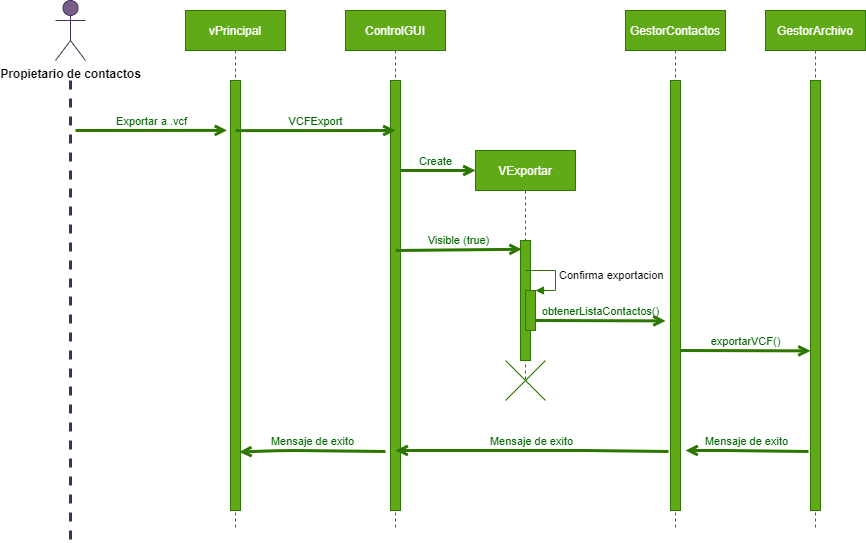

The diagram above was exported from draw.io. Its source (the exported page's mxGraphModel, read from the mxfile embedded in the PNG):
<mxGraphModel dx="1126" dy="646" grid="1" gridSize="10" guides="1" tooltips="1" connect="1" arrows="1" fold="1" page="1" pageScale="1" pageWidth="1600" pageHeight="1200" background="#ffffff" math="0" shadow="0">
  <root>
    <mxCell id="0" />
    <mxCell id="1" parent="0" />
    <mxCell id="10" value="&lt;b&gt;&lt;font color=&quot;#000000&quot;&gt;Propietario de contactos&lt;/font&gt;&lt;/b&gt;" style="shape=umlActor;verticalLabelPosition=bottom;verticalAlign=top;html=1;fillColor=#76608a;strokeColor=#432D57;fontColor=#ffffff;" parent="1" vertex="1">
      <mxGeometry x="110" y="110" width="30" height="60" as="geometry" />
    </mxCell>
    <mxCell id="11" value="" style="endArrow=none;startArrow=none;endFill=0;startFill=0;endSize=8;html=1;verticalAlign=bottom;labelBackgroundColor=none;strokeWidth=3;fillColor=#76608a;strokeColor=#432D57;dashed=1;" parent="1" edge="1">
      <mxGeometry width="160" relative="1" as="geometry">
        <mxPoint x="125" y="190" as="sourcePoint" />
        <mxPoint x="125" y="650" as="targetPoint" />
      </mxGeometry>
    </mxCell>
    <mxCell id="12" value="VExportar" style="shape=umlLifeline;perimeter=lifelinePerimeter;whiteSpace=wrap;html=1;container=1;collapsible=0;recursiveResize=0;outlineConnect=0;fillColor=#60a917;strokeColor=#2D7600;fontColor=#ffffff;" parent="1" vertex="1">
      <mxGeometry x="530" y="260" width="100" height="230" as="geometry" />
    </mxCell>
    <mxCell id="13" value="" style="html=1;points=[];perimeter=orthogonalPerimeter;fillColor=#60a917;strokeColor=#2D7600;fontColor=#ffffff;" parent="12" vertex="1">
      <mxGeometry x="45" y="90" width="10" height="120" as="geometry" />
    </mxCell>
    <mxCell id="14" value="ControlGUI" style="shape=umlLifeline;perimeter=lifelinePerimeter;whiteSpace=wrap;html=1;container=1;collapsible=0;recursiveResize=0;outlineConnect=0;strokeColor=#2D7600;fillColor=#60a917;fontColor=#ffffff;" parent="1" vertex="1">
      <mxGeometry x="400" y="120" width="100" height="520" as="geometry" />
    </mxCell>
    <mxCell id="15" value="Create" style="html=1;verticalAlign=bottom;labelBackgroundColor=none;endArrow=open;endFill=0;fontColor=#006600;strokeWidth=3;fillColor=#60a917;strokeColor=#2D7600;" parent="14" edge="1">
      <mxGeometry width="160" relative="1" as="geometry">
        <mxPoint x="50" y="160" as="sourcePoint" />
        <mxPoint x="130" y="160" as="targetPoint" />
      </mxGeometry>
    </mxCell>
    <mxCell id="16" value="" style="html=1;points=[];perimeter=orthogonalPerimeter;fillColor=#60a917;strokeColor=#2D7600;fontColor=#ffffff;" parent="14" vertex="1">
      <mxGeometry x="45" y="70" width="10" height="430" as="geometry" />
    </mxCell>
    <mxCell id="17" value="Visible (true)" style="html=1;verticalAlign=bottom;labelBackgroundColor=none;endArrow=open;endFill=0;fontColor=#006600;strokeWidth=3;fillColor=#60a917;strokeColor=#2D7600;entryX=0.118;entryY=0.073;entryDx=0;entryDy=0;entryPerimeter=0;" parent="1" target="13" edge="1">
      <mxGeometry width="160" relative="1" as="geometry">
        <mxPoint x="450" y="360" as="sourcePoint" />
        <mxPoint x="570" y="360" as="targetPoint" />
      </mxGeometry>
    </mxCell>
    <mxCell id="18" value="vPrincipal" style="shape=umlLifeline;perimeter=lifelinePerimeter;whiteSpace=wrap;html=1;container=1;collapsible=0;recursiveResize=0;outlineConnect=0;strokeColor=#2D7600;fillColor=#60a917;fontColor=#ffffff;" parent="1" vertex="1">
      <mxGeometry x="240" y="120" width="100" height="520" as="geometry" />
    </mxCell>
    <mxCell id="19" value="" style="html=1;points=[];perimeter=orthogonalPerimeter;fillColor=#60a917;strokeColor=#2D7600;fontColor=#ffffff;" parent="18" vertex="1">
      <mxGeometry x="45" y="70" width="10" height="430" as="geometry" />
    </mxCell>
    <mxCell id="20" value="Exportar a .vcf" style="html=1;verticalAlign=bottom;labelBackgroundColor=none;endArrow=open;endFill=0;fontColor=#006600;strokeWidth=3;fillColor=#60a917;strokeColor=#2D7600;entryX=-0.341;entryY=0.116;entryDx=0;entryDy=0;entryPerimeter=0;" parent="1" target="19" edge="1">
      <mxGeometry width="160" relative="1" as="geometry">
        <mxPoint x="130" y="240" as="sourcePoint" />
        <mxPoint x="280" y="240" as="targetPoint" />
      </mxGeometry>
    </mxCell>
    <mxCell id="21" value="VCFExport" style="html=1;verticalAlign=bottom;labelBackgroundColor=none;endArrow=open;endFill=0;fontColor=#006600;strokeWidth=3;fillColor=#60a917;strokeColor=#2D7600;" parent="1" edge="1">
      <mxGeometry width="160" relative="1" as="geometry">
        <mxPoint x="290" y="240.1199999999999" as="sourcePoint" />
        <mxPoint x="450" y="240" as="targetPoint" />
      </mxGeometry>
    </mxCell>
    <mxCell id="22" value="" style="html=1;points=[];perimeter=orthogonalPerimeter;fillColor=#60a917;strokeColor=#2D7600;shadow=0;fontColor=#ffffff;labelBackgroundColor=#ffffff;" parent="1" vertex="1">
      <mxGeometry x="580" y="400" width="10" height="40" as="geometry" />
    </mxCell>
    <mxCell id="23" value="Confirma exportacion" style="edgeStyle=orthogonalEdgeStyle;html=1;align=left;spacingLeft=2;endArrow=block;rounded=0;entryX=1;entryY=0;fillColor=#60a917;strokeColor=#2D7600;shadow=0;fontColor=#000000;labelBackgroundColor=#ffffff;" parent="1" target="22" edge="1">
      <mxGeometry relative="1" as="geometry">
        <mxPoint x="580" y="380" as="sourcePoint" />
        <Array as="points">
          <mxPoint x="610" y="380" />
        </Array>
      </mxGeometry>
    </mxCell>
    <mxCell id="24" value="" style="shape=umlDestroy;dashed=0;fillColor=#60a917;strokeColor=#2D7600;fontColor=#ffffff;" parent="1" vertex="1">
      <mxGeometry x="560" y="470" width="40" height="40" as="geometry" />
    </mxCell>
    <mxCell id="25" value="GestorContactos" style="shape=umlLifeline;perimeter=lifelinePerimeter;whiteSpace=wrap;html=1;container=1;collapsible=0;recursiveResize=0;outlineConnect=0;shadow=0;labelBackgroundColor=none;fontColor=#ffffff;fillColor=#60a917;strokeColor=#2D7600;" parent="1" vertex="1">
      <mxGeometry x="680" y="120" width="100" height="520" as="geometry" />
    </mxCell>
    <mxCell id="26" value="" style="html=1;points=[];perimeter=orthogonalPerimeter;shadow=0;labelBackgroundColor=none;fontColor=#ffffff;fillColor=#60a917;strokeColor=#2D7600;" parent="25" vertex="1">
      <mxGeometry x="45" y="70" width="10" height="430" as="geometry" />
    </mxCell>
    <mxCell id="27" value="exportarVCF()" style="html=1;verticalAlign=bottom;labelBackgroundColor=none;endArrow=open;endFill=0;fontColor=#006600;strokeWidth=3;fillColor=#60a917;strokeColor=#2D7600;" parent="1" edge="1">
      <mxGeometry width="160" relative="1" as="geometry">
        <mxPoint x="735" y="460" as="sourcePoint" />
        <mxPoint x="865" y="460.3800000000001" as="targetPoint" />
      </mxGeometry>
    </mxCell>
    <mxCell id="28" value="GestorArchivo" style="shape=umlLifeline;perimeter=lifelinePerimeter;whiteSpace=wrap;html=1;container=1;collapsible=0;recursiveResize=0;outlineConnect=0;shadow=0;labelBackgroundColor=none;fontColor=#ffffff;fillColor=#60a917;strokeColor=#2D7600;" parent="1" vertex="1">
      <mxGeometry x="820" y="120" width="100" height="520" as="geometry" />
    </mxCell>
    <mxCell id="29" value="" style="html=1;points=[];perimeter=orthogonalPerimeter;shadow=0;labelBackgroundColor=none;fontColor=#ffffff;fillColor=#60a917;strokeColor=#2D7600;" parent="28" vertex="1">
      <mxGeometry x="45" y="70" width="10" height="430" as="geometry" />
    </mxCell>
    <mxCell id="30" value="obtenerListaContactos()" style="html=1;verticalAlign=bottom;labelBackgroundColor=none;endArrow=open;endFill=0;fontColor=#006600;strokeWidth=3;fillColor=#60a917;strokeColor=#2D7600;" parent="1" edge="1">
      <mxGeometry width="160" relative="1" as="geometry">
        <mxPoint x="590" y="430" as="sourcePoint" />
        <mxPoint x="720" y="430.3800000000001" as="targetPoint" />
      </mxGeometry>
    </mxCell>
    <mxCell id="35" value="Mensaje de exito" style="html=1;verticalAlign=bottom;labelBackgroundColor=none;endArrow=open;endFill=0;fontColor=#006600;strokeWidth=3;fillColor=#60a917;strokeColor=#2D7600;exitX=-0.2;exitY=0.863;exitDx=0;exitDy=0;exitPerimeter=0;" parent="1" source="29" edge="1">
      <mxGeometry width="160" relative="1" as="geometry">
        <mxPoint x="860" y="560" as="sourcePoint" />
        <mxPoint x="740" y="560" as="targetPoint" />
        <Array as="points">
          <mxPoint x="770" y="560" />
        </Array>
      </mxGeometry>
    </mxCell>
    <mxCell id="36" value="Mensaje de exito" style="html=1;verticalAlign=bottom;labelBackgroundColor=none;endArrow=open;endFill=0;fontColor=#006600;strokeWidth=3;fillColor=#60a917;strokeColor=#2D7600;exitX=-0.2;exitY=0.863;exitDx=0;exitDy=0;exitPerimeter=0;" parent="1" edge="1">
      <mxGeometry width="160" relative="1" as="geometry">
        <mxPoint x="723" y="561.0899999999999" as="sourcePoint" />
        <mxPoint x="450" y="560" as="targetPoint" />
        <Array as="points">
          <mxPoint x="630" y="560" />
        </Array>
      </mxGeometry>
    </mxCell>
    <mxCell id="37" value="Mensaje de exito" style="html=1;verticalAlign=bottom;labelBackgroundColor=none;endArrow=open;endFill=0;fontColor=#006600;strokeWidth=3;fillColor=#60a917;strokeColor=#2D7600;entryX=0.538;entryY=0.849;entryDx=0;entryDy=0;entryPerimeter=0;" parent="1" target="18" edge="1">
      <mxGeometry width="160" relative="1" as="geometry">
        <mxPoint x="440" y="561" as="sourcePoint" />
        <mxPoint x="310" y="560" as="targetPoint" />
        <Array as="points">
          <mxPoint x="340" y="560" />
        </Array>
      </mxGeometry>
    </mxCell>
  </root>
</mxGraphModel>